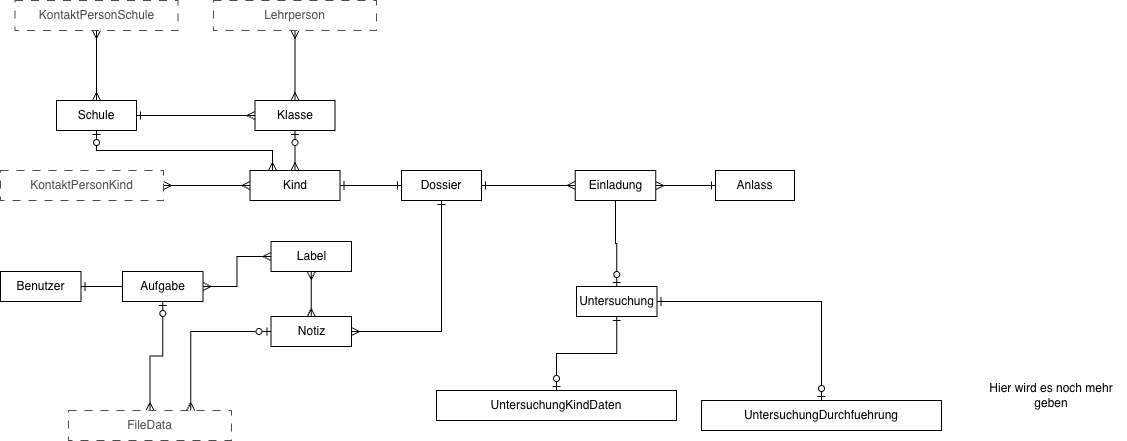

The diagram above was exported from draw.io. Its source (the exported page's mxGraphModel, read from the mxfile embedded in the PNG):
<mxGraphModel dx="1933" dy="2148" grid="1" gridSize="10" guides="1" tooltips="1" connect="1" arrows="1" fold="1" page="1" pageScale="1" pageWidth="827" pageHeight="1169" math="0" shadow="0">
  <root>
    <mxCell id="0" />
    <mxCell id="1" parent="0" />
    <mxCell id="Bo4EGL9BvOOOqyjw62rg-1" style="edgeStyle=orthogonalEdgeStyle;rounded=0;orthogonalLoop=1;jettySize=auto;html=1;entryX=1;entryY=0.5;entryDx=0;entryDy=0;startArrow=ERone;startFill=0;endArrow=ERone;endFill=0;" edge="1" parent="1" source="Bo4EGL9BvOOOqyjw62rg-2" target="Bo4EGL9BvOOOqyjw62rg-6">
      <mxGeometry relative="1" as="geometry" />
    </mxCell>
    <mxCell id="Bo4EGL9BvOOOqyjw62rg-2" value="Dossier" style="whiteSpace=wrap;html=1;" vertex="1" parent="1">
      <mxGeometry x="-175" y="-700" width="80" height="30" as="geometry" />
    </mxCell>
    <mxCell id="Bo4EGL9BvOOOqyjw62rg-3" style="edgeStyle=orthogonalEdgeStyle;rounded=0;orthogonalLoop=1;jettySize=auto;html=1;entryX=1;entryY=0.5;entryDx=0;entryDy=0;endArrow=ERmany;endFill=0;startArrow=ERmany;startFill=0;" edge="1" parent="1" source="Bo4EGL9BvOOOqyjw62rg-6" target="Bo4EGL9BvOOOqyjw62rg-27">
      <mxGeometry relative="1" as="geometry" />
    </mxCell>
    <mxCell id="Bo4EGL9BvOOOqyjw62rg-4" style="edgeStyle=orthogonalEdgeStyle;rounded=0;orthogonalLoop=1;jettySize=auto;html=1;exitX=0.5;exitY=0;exitDx=0;exitDy=0;entryX=0.5;entryY=1;entryDx=0;entryDy=0;endArrow=ERzeroToOne;endFill=0;startArrow=ERmany;startFill=0;" edge="1" parent="1" source="Bo4EGL9BvOOOqyjw62rg-6" target="Bo4EGL9BvOOOqyjw62rg-10">
      <mxGeometry relative="1" as="geometry" />
    </mxCell>
    <mxCell id="Bo4EGL9BvOOOqyjw62rg-5" style="edgeStyle=orthogonalEdgeStyle;rounded=0;orthogonalLoop=1;jettySize=auto;html=1;exitX=0.25;exitY=0;exitDx=0;exitDy=0;entryX=0.5;entryY=1;entryDx=0;entryDy=0;endArrow=ERzeroToOne;endFill=0;startArrow=ERmany;startFill=0;" edge="1" parent="1" source="Bo4EGL9BvOOOqyjw62rg-6" target="Bo4EGL9BvOOOqyjw62rg-9">
      <mxGeometry relative="1" as="geometry" />
    </mxCell>
    <mxCell id="Bo4EGL9BvOOOqyjw62rg-6" value="Kind" style="whiteSpace=wrap;html=1;" vertex="1" parent="1">
      <mxGeometry x="-326.5" y="-700" width="90" height="30" as="geometry" />
    </mxCell>
    <mxCell id="Bo4EGL9BvOOOqyjw62rg-7" style="edgeStyle=orthogonalEdgeStyle;rounded=0;orthogonalLoop=1;jettySize=auto;html=1;entryX=0;entryY=0.5;entryDx=0;entryDy=0;endArrow=ERmany;endFill=0;startArrow=ERone;startFill=0;" edge="1" parent="1" source="Bo4EGL9BvOOOqyjw62rg-9" target="Bo4EGL9BvOOOqyjw62rg-10">
      <mxGeometry relative="1" as="geometry" />
    </mxCell>
    <mxCell id="Bo4EGL9BvOOOqyjw62rg-8" style="edgeStyle=orthogonalEdgeStyle;rounded=0;orthogonalLoop=1;jettySize=auto;html=1;entryX=0.5;entryY=1;entryDx=0;entryDy=0;endArrow=ERmany;endFill=0;startArrow=ERmany;startFill=0;" edge="1" parent="1" source="Bo4EGL9BvOOOqyjw62rg-9" target="Bo4EGL9BvOOOqyjw62rg-30">
      <mxGeometry relative="1" as="geometry" />
    </mxCell>
    <mxCell id="Bo4EGL9BvOOOqyjw62rg-9" value="Schule" style="whiteSpace=wrap;html=1;" vertex="1" parent="1">
      <mxGeometry x="-520" y="-770" width="80" height="30" as="geometry" />
    </mxCell>
    <mxCell id="Bo4EGL9BvOOOqyjw62rg-10" value="Klasse" style="whiteSpace=wrap;html=1;" vertex="1" parent="1">
      <mxGeometry x="-321.5" y="-770" width="80" height="30" as="geometry" />
    </mxCell>
    <mxCell id="Bo4EGL9BvOOOqyjw62rg-11" style="edgeStyle=orthogonalEdgeStyle;rounded=0;orthogonalLoop=1;jettySize=auto;html=1;entryX=1;entryY=0.5;entryDx=0;entryDy=0;endArrow=ERmany;endFill=0;startArrow=ERone;startFill=0;" edge="1" parent="1" source="Bo4EGL9BvOOOqyjw62rg-12" target="Bo4EGL9BvOOOqyjw62rg-15">
      <mxGeometry relative="1" as="geometry" />
    </mxCell>
    <mxCell id="Bo4EGL9BvOOOqyjw62rg-12" value="Anlass" style="whiteSpace=wrap;html=1;" vertex="1" parent="1">
      <mxGeometry x="139" y="-700" width="79" height="30" as="geometry" />
    </mxCell>
    <mxCell id="Bo4EGL9BvOOOqyjw62rg-13" style="edgeStyle=orthogonalEdgeStyle;rounded=0;orthogonalLoop=1;jettySize=auto;html=1;entryX=1;entryY=0.5;entryDx=0;entryDy=0;endArrow=ERone;endFill=0;startArrow=ERmany;startFill=0;" edge="1" parent="1" source="Bo4EGL9BvOOOqyjw62rg-15" target="Bo4EGL9BvOOOqyjw62rg-2">
      <mxGeometry relative="1" as="geometry" />
    </mxCell>
    <mxCell id="Bo4EGL9BvOOOqyjw62rg-14" style="edgeStyle=orthogonalEdgeStyle;rounded=0;orthogonalLoop=1;jettySize=auto;html=1;exitX=0.5;exitY=1;exitDx=0;exitDy=0;entryX=0.5;entryY=0;entryDx=0;entryDy=0;endArrow=ERzeroToOne;endFill=0;" edge="1" parent="1" source="Bo4EGL9BvOOOqyjw62rg-15" target="Bo4EGL9BvOOOqyjw62rg-18">
      <mxGeometry relative="1" as="geometry" />
    </mxCell>
    <mxCell id="Bo4EGL9BvOOOqyjw62rg-15" value="&lt;span style=&quot;font-weight: 400;&quot;&gt;Einladung&lt;/span&gt;" style="whiteSpace=wrap;html=1;fontStyle=1" vertex="1" parent="1">
      <mxGeometry x="-1.25" y="-700" width="80.5" height="30" as="geometry" />
    </mxCell>
    <mxCell id="Bo4EGL9BvOOOqyjw62rg-16" style="edgeStyle=orthogonalEdgeStyle;rounded=0;orthogonalLoop=1;jettySize=auto;html=1;exitX=0.5;exitY=1;exitDx=0;exitDy=0;entryX=0.5;entryY=0;entryDx=0;entryDy=0;endArrow=ERzeroToOne;endFill=0;startArrow=ERone;startFill=0;" edge="1" parent="1" source="Bo4EGL9BvOOOqyjw62rg-18" target="Bo4EGL9BvOOOqyjw62rg-20">
      <mxGeometry relative="1" as="geometry" />
    </mxCell>
    <mxCell id="Bo4EGL9BvOOOqyjw62rg-17" style="edgeStyle=orthogonalEdgeStyle;rounded=0;orthogonalLoop=1;jettySize=auto;html=1;entryX=0.5;entryY=0;entryDx=0;entryDy=0;endArrow=ERzeroToOne;endFill=0;startArrow=ERone;startFill=0;" edge="1" parent="1" source="Bo4EGL9BvOOOqyjw62rg-18" target="Bo4EGL9BvOOOqyjw62rg-19">
      <mxGeometry relative="1" as="geometry" />
    </mxCell>
    <mxCell id="Bo4EGL9BvOOOqyjw62rg-18" value="&lt;span style=&quot;font-weight: 400;&quot;&gt;Untersuchung&lt;/span&gt;" style="whiteSpace=wrap;html=1;fontStyle=1" vertex="1" parent="1">
      <mxGeometry y="-584" width="80.5" height="30" as="geometry" />
    </mxCell>
    <mxCell id="Bo4EGL9BvOOOqyjw62rg-19" value="&lt;span style=&quot;font-weight: 400;&quot;&gt;UntersuchungDurchfuehrung&lt;/span&gt;" style="whiteSpace=wrap;html=1;fontStyle=1" vertex="1" parent="1">
      <mxGeometry x="125" y="-470" width="240" height="30" as="geometry" />
    </mxCell>
    <mxCell id="Bo4EGL9BvOOOqyjw62rg-20" value="&lt;span style=&quot;font-weight: 400;&quot;&gt;UntersuchungKindDaten&lt;/span&gt;" style="whiteSpace=wrap;html=1;fontStyle=1" vertex="1" parent="1">
      <mxGeometry x="-140" y="-480" width="240" height="30" as="geometry" />
    </mxCell>
    <mxCell id="Bo4EGL9BvOOOqyjw62rg-21" value="&lt;span style=&quot;font-weight: 400;&quot;&gt;Benutzer&lt;/span&gt;" style="whiteSpace=wrap;html=1;fontStyle=1" vertex="1" parent="1">
      <mxGeometry x="-576" y="-599" width="80.5" height="30" as="geometry" />
    </mxCell>
    <mxCell id="Bo4EGL9BvOOOqyjw62rg-22" value="&lt;span style=&quot;font-weight: 400;&quot;&gt;Label&lt;/span&gt;" style="whiteSpace=wrap;html=1;fontStyle=1" vertex="1" parent="1">
      <mxGeometry x="-305.5" y="-629" width="80.5" height="30" as="geometry" />
    </mxCell>
    <mxCell id="Bo4EGL9BvOOOqyjw62rg-23" style="edgeStyle=orthogonalEdgeStyle;rounded=0;orthogonalLoop=1;jettySize=auto;html=1;endArrow=ERmany;endFill=0;startArrow=ERmany;startFill=0;" edge="1" parent="1" source="Bo4EGL9BvOOOqyjw62rg-26" target="Bo4EGL9BvOOOqyjw62rg-22">
      <mxGeometry relative="1" as="geometry" />
    </mxCell>
    <mxCell id="Bo4EGL9BvOOOqyjw62rg-24" style="edgeStyle=orthogonalEdgeStyle;rounded=0;orthogonalLoop=1;jettySize=auto;html=1;endArrow=ERone;endFill=0;" edge="1" parent="1" source="Bo4EGL9BvOOOqyjw62rg-26" target="Bo4EGL9BvOOOqyjw62rg-21">
      <mxGeometry relative="1" as="geometry" />
    </mxCell>
    <mxCell id="Bo4EGL9BvOOOqyjw62rg-25" style="edgeStyle=orthogonalEdgeStyle;rounded=0;orthogonalLoop=1;jettySize=auto;html=1;endArrow=ERmany;endFill=0;startArrow=ERzeroToOne;startFill=0;" edge="1" parent="1" source="Bo4EGL9BvOOOqyjw62rg-26" target="Bo4EGL9BvOOOqyjw62rg-31">
      <mxGeometry relative="1" as="geometry" />
    </mxCell>
    <mxCell id="Bo4EGL9BvOOOqyjw62rg-26" value="&lt;span style=&quot;font-weight: 400;&quot;&gt;Aufgabe&lt;/span&gt;" style="whiteSpace=wrap;html=1;fontStyle=1" vertex="1" parent="1">
      <mxGeometry x="-454" y="-599" width="80.5" height="30" as="geometry" />
    </mxCell>
    <mxCell id="Bo4EGL9BvOOOqyjw62rg-27" value="&lt;font style=&quot;color: rgb(77, 77, 77);&quot;&gt;KontaktPersonKind&lt;/font&gt;" style="whiteSpace=wrap;html=1;dashed=1;dashPattern=8 8;strokeColor=#4D4D4D;" vertex="1" parent="1">
      <mxGeometry x="-576" y="-700" width="163" height="30" as="geometry" />
    </mxCell>
    <mxCell id="Bo4EGL9BvOOOqyjw62rg-28" style="edgeStyle=orthogonalEdgeStyle;rounded=0;orthogonalLoop=1;jettySize=auto;html=1;entryX=0.5;entryY=0;entryDx=0;entryDy=0;endArrow=ERmany;endFill=0;startArrow=ERmany;startFill=0;" edge="1" parent="1" source="Bo4EGL9BvOOOqyjw62rg-29" target="Bo4EGL9BvOOOqyjw62rg-10">
      <mxGeometry relative="1" as="geometry" />
    </mxCell>
    <mxCell id="Bo4EGL9BvOOOqyjw62rg-29" value="&lt;font style=&quot;color: rgb(77, 77, 77);&quot;&gt;Lehrperson&lt;/font&gt;" style="whiteSpace=wrap;html=1;dashed=1;dashPattern=8 8;strokeColor=#4D4D4D;" vertex="1" parent="1">
      <mxGeometry x="-363" y="-870" width="163" height="30" as="geometry" />
    </mxCell>
    <mxCell id="Bo4EGL9BvOOOqyjw62rg-30" value="&lt;font style=&quot;color: rgb(77, 77, 77);&quot;&gt;KontaktPersonSchule&lt;/font&gt;" style="whiteSpace=wrap;html=1;dashed=1;dashPattern=8 8;strokeColor=#4D4D4D;" vertex="1" parent="1">
      <mxGeometry x="-561.5" y="-870" width="163" height="30" as="geometry" />
    </mxCell>
    <mxCell id="Bo4EGL9BvOOOqyjw62rg-31" value="&lt;font style=&quot;color: rgb(77, 77, 77);&quot;&gt;FileData&lt;/font&gt;" style="whiteSpace=wrap;html=1;dashed=1;dashPattern=8 8;strokeColor=#4D4D4D;" vertex="1" parent="1">
      <mxGeometry x="-508" y="-460" width="163" height="30" as="geometry" />
    </mxCell>
    <mxCell id="Bo4EGL9BvOOOqyjw62rg-32" style="edgeStyle=orthogonalEdgeStyle;rounded=0;orthogonalLoop=1;jettySize=auto;html=1;entryX=0.5;entryY=1;entryDx=0;entryDy=0;endArrow=ERmany;endFill=0;startArrow=ERmany;startFill=0;" edge="1" parent="1" source="Bo4EGL9BvOOOqyjw62rg-35" target="Bo4EGL9BvOOOqyjw62rg-22">
      <mxGeometry relative="1" as="geometry" />
    </mxCell>
    <mxCell id="Bo4EGL9BvOOOqyjw62rg-33" style="edgeStyle=orthogonalEdgeStyle;rounded=0;orthogonalLoop=1;jettySize=auto;html=1;entryX=0.75;entryY=0;entryDx=0;entryDy=0;endArrow=ERmany;endFill=0;startArrow=ERzeroToOne;startFill=0;" edge="1" parent="1" source="Bo4EGL9BvOOOqyjw62rg-35" target="Bo4EGL9BvOOOqyjw62rg-31">
      <mxGeometry relative="1" as="geometry" />
    </mxCell>
    <mxCell id="Bo4EGL9BvOOOqyjw62rg-34" style="edgeStyle=orthogonalEdgeStyle;rounded=0;orthogonalLoop=1;jettySize=auto;html=1;entryX=0.5;entryY=1;entryDx=0;entryDy=0;endArrow=ERone;endFill=0;startArrow=ERmany;startFill=0;" edge="1" parent="1" source="Bo4EGL9BvOOOqyjw62rg-35" target="Bo4EGL9BvOOOqyjw62rg-2">
      <mxGeometry relative="1" as="geometry" />
    </mxCell>
    <mxCell id="Bo4EGL9BvOOOqyjw62rg-35" value="&lt;span style=&quot;font-weight: 400;&quot;&gt;Notiz&lt;/span&gt;" style="whiteSpace=wrap;html=1;fontStyle=1" vertex="1" parent="1">
      <mxGeometry x="-305.5" y="-554" width="80.5" height="30" as="geometry" />
    </mxCell>
    <mxCell id="Bo4EGL9BvOOOqyjw62rg-36" value="Hier wird es noch mehr geben" style="text;html=1;whiteSpace=wrap;strokeColor=none;fillColor=none;align=center;verticalAlign=middle;rounded=0;" vertex="1" parent="1">
      <mxGeometry x="400" y="-510" width="150" height="70" as="geometry" />
    </mxCell>
  </root>
</mxGraphModel>